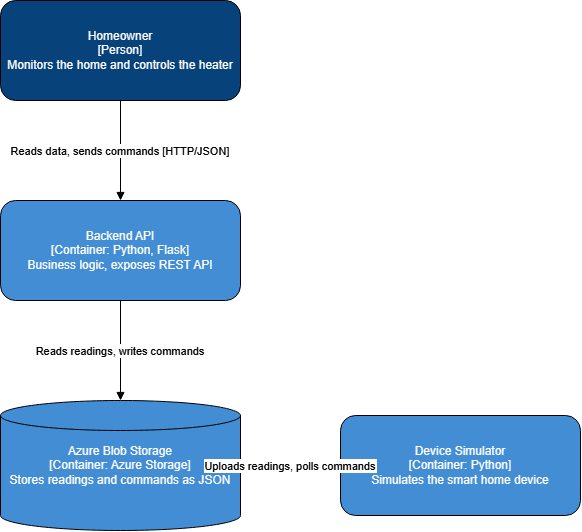

The diagram above was exported from draw.io. Its source (the exported page's mxGraphModel, read from the mxfile embedded in the PNG):
<mxGraphModel dx="643" dy="946" grid="1" gridSize="10" guides="1" tooltips="1" connect="1" arrows="1" fold="1" page="1" pageScale="1" pageWidth="827" pageHeight="1169" math="0" shadow="0">
  <root>
    <mxCell id="0" />
    <mxCell id="1" parent="0" />
    <mxCell id="p" parent="1" style="rounded=1;whiteSpace=wrap;fillColor=#08427B;fontColor=#ffffff;" value="Homeowner&#10;[Person]&#10;Monitors the home and controls the heater" vertex="1">
      <mxGeometry height="100" width="240" x="300" y="40" as="geometry" />
    </mxCell>
    <mxCell id="b" parent="1" style="rounded=1;whiteSpace=wrap;fillColor=#438DD5;fontColor=#ffffff;" value="Backend API&#10;[Container: Python, Flask]&#10;Business logic, exposes REST API" vertex="1">
      <mxGeometry height="100" width="240" x="300" y="240" as="geometry" />
    </mxCell>
    <mxCell id="s" parent="1" style="shape=cylinder3;whiteSpace=wrap;size=15;fillColor=#438DD5;fontColor=#ffffff;" value="Azure Blob Storage&#10;[Container: Azure Storage]&#10;Stores readings and commands as JSON" vertex="1">
      <mxGeometry height="130" width="240" x="300" y="440" as="geometry" />
    </mxCell>
    <mxCell id="d" parent="1" style="rounded=1;whiteSpace=wrap;fillColor=#438DD5;fontColor=#ffffff;" value="Device Simulator&#10;[Container: Python]&#10;Simulates the smart home device" vertex="1">
      <mxGeometry height="100" width="240" x="640" y="455" as="geometry" />
    </mxCell>
    <mxCell id="e1" edge="1" parent="1" source="p" style="endArrow=block;endFill=1;" target="b" value="Reads data, sends commands [HTTP/JSON]">
      <mxGeometry relative="1" as="geometry" />
    </mxCell>
    <mxCell id="e2" edge="1" parent="1" source="b" style="endArrow=block;endFill=1;" target="s" value="Reads readings, writes commands">
      <mxGeometry relative="1" as="geometry" />
    </mxCell>
    <mxCell id="e3" edge="1" parent="1" source="d" style="endArrow=block;endFill=1;" target="s" value="Uploads readings, polls commands">
      <mxGeometry relative="1" as="geometry" />
    </mxCell>
  </root>
</mxGraphModel>